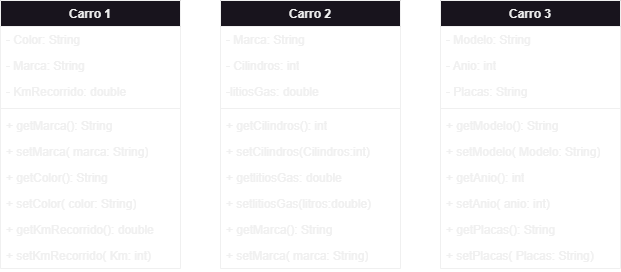

The diagram above was exported from draw.io. Its source (the exported page's mxGraphModel, read from the mxfile embedded in the PNG):
<mxGraphModel dx="742" dy="506" grid="1" gridSize="10" guides="1" tooltips="1" connect="1" arrows="1" fold="1" page="1" pageScale="1" pageWidth="827" pageHeight="1169" math="0" shadow="0">
  <root>
    <mxCell id="0" />
    <mxCell id="1" parent="0" />
    <mxCell id="Frrrh1yrmRmQecN0coia-1" value="Carro 1" style="swimlane;fontStyle=1;align=center;verticalAlign=top;childLayout=stackLayout;horizontal=1;startSize=26;horizontalStack=0;resizeParent=1;resizeParentMax=0;resizeLast=0;collapsible=1;marginBottom=0;whiteSpace=wrap;html=1;" parent="1" vertex="1">
      <mxGeometry x="50" y="160" width="180" height="268" as="geometry" />
    </mxCell>
    <mxCell id="Frrrh1yrmRmQecN0coia-5" value="- Color: String" style="text;strokeColor=none;fillColor=none;align=left;verticalAlign=top;spacingLeft=4;spacingRight=4;overflow=hidden;rotatable=0;points=[[0,0.5],[1,0.5]];portConstraint=eastwest;whiteSpace=wrap;html=1;" parent="Frrrh1yrmRmQecN0coia-1" vertex="1">
      <mxGeometry y="26" width="180" height="26" as="geometry" />
    </mxCell>
    <mxCell id="Frrrh1yrmRmQecN0coia-7" value="- Marca: String" style="text;strokeColor=none;fillColor=none;align=left;verticalAlign=top;spacingLeft=4;spacingRight=4;overflow=hidden;rotatable=0;points=[[0,0.5],[1,0.5]];portConstraint=eastwest;whiteSpace=wrap;html=1;" parent="Frrrh1yrmRmQecN0coia-1" vertex="1">
      <mxGeometry y="52" width="180" height="26" as="geometry" />
    </mxCell>
    <mxCell id="Frrrh1yrmRmQecN0coia-8" value="- KmRecorrido: double" style="text;strokeColor=none;fillColor=none;align=left;verticalAlign=top;spacingLeft=4;spacingRight=4;overflow=hidden;rotatable=0;points=[[0,0.5],[1,0.5]];portConstraint=eastwest;whiteSpace=wrap;html=1;" parent="Frrrh1yrmRmQecN0coia-1" vertex="1">
      <mxGeometry y="78" width="180" height="26" as="geometry" />
    </mxCell>
    <mxCell id="Frrrh1yrmRmQecN0coia-3" value="" style="line;strokeWidth=1;fillColor=none;align=left;verticalAlign=middle;spacingTop=-1;spacingLeft=3;spacingRight=3;rotatable=0;labelPosition=right;points=[];portConstraint=eastwest;strokeColor=inherit;" parent="Frrrh1yrmRmQecN0coia-1" vertex="1">
      <mxGeometry y="104" width="180" height="8" as="geometry" />
    </mxCell>
    <mxCell id="Frrrh1yrmRmQecN0coia-13" value="+ getMarca(): String" style="text;strokeColor=none;fillColor=none;align=left;verticalAlign=top;spacingLeft=4;spacingRight=4;overflow=hidden;rotatable=0;points=[[0,0.5],[1,0.5]];portConstraint=eastwest;whiteSpace=wrap;html=1;" parent="Frrrh1yrmRmQecN0coia-1" vertex="1">
      <mxGeometry y="112" width="180" height="26" as="geometry" />
    </mxCell>
    <mxCell id="cYtqzHXnqN5UlvI9gVuA-32" value="+ setMarca( marca: String)" style="text;strokeColor=none;fillColor=none;align=left;verticalAlign=top;spacingLeft=4;spacingRight=4;overflow=hidden;rotatable=0;points=[[0,0.5],[1,0.5]];portConstraint=eastwest;whiteSpace=wrap;html=1;" vertex="1" parent="Frrrh1yrmRmQecN0coia-1">
      <mxGeometry y="138" width="180" height="26" as="geometry" />
    </mxCell>
    <mxCell id="cYtqzHXnqN5UlvI9gVuA-33" value="+ getColor(): String" style="text;strokeColor=none;fillColor=none;align=left;verticalAlign=top;spacingLeft=4;spacingRight=4;overflow=hidden;rotatable=0;points=[[0,0.5],[1,0.5]];portConstraint=eastwest;whiteSpace=wrap;html=1;" vertex="1" parent="Frrrh1yrmRmQecN0coia-1">
      <mxGeometry y="164" width="180" height="26" as="geometry" />
    </mxCell>
    <mxCell id="cYtqzHXnqN5UlvI9gVuA-34" value="+ setColor( color: String)" style="text;strokeColor=none;fillColor=none;align=left;verticalAlign=top;spacingLeft=4;spacingRight=4;overflow=hidden;rotatable=0;points=[[0,0.5],[1,0.5]];portConstraint=eastwest;whiteSpace=wrap;html=1;" vertex="1" parent="Frrrh1yrmRmQecN0coia-1">
      <mxGeometry y="190" width="180" height="26" as="geometry" />
    </mxCell>
    <mxCell id="cYtqzHXnqN5UlvI9gVuA-35" value="+ getKmRecorrido(): double" style="text;strokeColor=none;fillColor=none;align=left;verticalAlign=top;spacingLeft=4;spacingRight=4;overflow=hidden;rotatable=0;points=[[0,0.5],[1,0.5]];portConstraint=eastwest;whiteSpace=wrap;html=1;" vertex="1" parent="Frrrh1yrmRmQecN0coia-1">
      <mxGeometry y="216" width="180" height="26" as="geometry" />
    </mxCell>
    <mxCell id="Frrrh1yrmRmQecN0coia-14" value="+ setKmRecorrido( Km: int)" style="text;strokeColor=none;fillColor=none;align=left;verticalAlign=top;spacingLeft=4;spacingRight=4;overflow=hidden;rotatable=0;points=[[0,0.5],[1,0.5]];portConstraint=eastwest;whiteSpace=wrap;html=1;" parent="Frrrh1yrmRmQecN0coia-1" vertex="1">
      <mxGeometry y="242" width="180" height="26" as="geometry" />
    </mxCell>
    <mxCell id="cYtqzHXnqN5UlvI9gVuA-1" value="Carro 2" style="swimlane;fontStyle=1;align=center;verticalAlign=top;childLayout=stackLayout;horizontal=1;startSize=26;horizontalStack=0;resizeParent=1;resizeParentMax=0;resizeLast=0;collapsible=1;marginBottom=0;whiteSpace=wrap;html=1;" vertex="1" parent="1">
      <mxGeometry x="270" y="160" width="180" height="268" as="geometry" />
    </mxCell>
    <mxCell id="cYtqzHXnqN5UlvI9gVuA-4" value="- Marca: String" style="text;strokeColor=none;fillColor=none;align=left;verticalAlign=top;spacingLeft=4;spacingRight=4;overflow=hidden;rotatable=0;points=[[0,0.5],[1,0.5]];portConstraint=eastwest;whiteSpace=wrap;html=1;" vertex="1" parent="cYtqzHXnqN5UlvI9gVuA-1">
      <mxGeometry y="26" width="180" height="26" as="geometry" />
    </mxCell>
    <mxCell id="cYtqzHXnqN5UlvI9gVuA-37" value="- Cilindros: int" style="text;strokeColor=none;fillColor=none;align=left;verticalAlign=top;spacingLeft=4;spacingRight=4;overflow=hidden;rotatable=0;points=[[0,0.5],[1,0.5]];portConstraint=eastwest;whiteSpace=wrap;html=1;" vertex="1" parent="cYtqzHXnqN5UlvI9gVuA-1">
      <mxGeometry y="52" width="180" height="26" as="geometry" />
    </mxCell>
    <mxCell id="cYtqzHXnqN5UlvI9gVuA-38" value="-litiosGas: double" style="text;strokeColor=none;fillColor=none;align=left;verticalAlign=top;spacingLeft=4;spacingRight=4;overflow=hidden;rotatable=0;points=[[0,0.5],[1,0.5]];portConstraint=eastwest;whiteSpace=wrap;html=1;" vertex="1" parent="cYtqzHXnqN5UlvI9gVuA-1">
      <mxGeometry y="78" width="180" height="26" as="geometry" />
    </mxCell>
    <mxCell id="cYtqzHXnqN5UlvI9gVuA-6" value="" style="line;strokeWidth=1;fillColor=none;align=left;verticalAlign=middle;spacingTop=-1;spacingLeft=3;spacingRight=3;rotatable=0;labelPosition=right;points=[];portConstraint=eastwest;strokeColor=inherit;" vertex="1" parent="cYtqzHXnqN5UlvI9gVuA-1">
      <mxGeometry y="104" width="180" height="8" as="geometry" />
    </mxCell>
    <mxCell id="cYtqzHXnqN5UlvI9gVuA-7" value="+ getCilindros(): int" style="text;strokeColor=none;fillColor=none;align=left;verticalAlign=top;spacingLeft=4;spacingRight=4;overflow=hidden;rotatable=0;points=[[0,0.5],[1,0.5]];portConstraint=eastwest;whiteSpace=wrap;html=1;" vertex="1" parent="cYtqzHXnqN5UlvI9gVuA-1">
      <mxGeometry y="112" width="180" height="26" as="geometry" />
    </mxCell>
    <mxCell id="cYtqzHXnqN5UlvI9gVuA-8" value="+ setCilindros(Cilindros:int)" style="text;strokeColor=none;fillColor=none;align=left;verticalAlign=top;spacingLeft=4;spacingRight=4;overflow=hidden;rotatable=0;points=[[0,0.5],[1,0.5]];portConstraint=eastwest;whiteSpace=wrap;html=1;" vertex="1" parent="cYtqzHXnqN5UlvI9gVuA-1">
      <mxGeometry y="138" width="180" height="26" as="geometry" />
    </mxCell>
    <mxCell id="cYtqzHXnqN5UlvI9gVuA-9" value="+ getlitiosGas: double" style="text;strokeColor=none;fillColor=none;align=left;verticalAlign=top;spacingLeft=4;spacingRight=4;overflow=hidden;rotatable=0;points=[[0,0.5],[1,0.5]];portConstraint=eastwest;whiteSpace=wrap;html=1;" vertex="1" parent="cYtqzHXnqN5UlvI9gVuA-1">
      <mxGeometry y="164" width="180" height="26" as="geometry" />
    </mxCell>
    <mxCell id="cYtqzHXnqN5UlvI9gVuA-10" value="+ setlitiosGas(litros:double)" style="text;strokeColor=none;fillColor=none;align=left;verticalAlign=top;spacingLeft=4;spacingRight=4;overflow=hidden;rotatable=0;points=[[0,0.5],[1,0.5]];portConstraint=eastwest;whiteSpace=wrap;html=1;" vertex="1" parent="cYtqzHXnqN5UlvI9gVuA-1">
      <mxGeometry y="190" width="180" height="26" as="geometry" />
    </mxCell>
    <mxCell id="cYtqzHXnqN5UlvI9gVuA-11" value="+ getMarca(): String" style="text;strokeColor=none;fillColor=none;align=left;verticalAlign=top;spacingLeft=4;spacingRight=4;overflow=hidden;rotatable=0;points=[[0,0.5],[1,0.5]];portConstraint=eastwest;whiteSpace=wrap;html=1;" vertex="1" parent="cYtqzHXnqN5UlvI9gVuA-1">
      <mxGeometry y="216" width="180" height="26" as="geometry" />
    </mxCell>
    <mxCell id="cYtqzHXnqN5UlvI9gVuA-12" value="+ setMarca( marca: String)" style="text;strokeColor=none;fillColor=none;align=left;verticalAlign=top;spacingLeft=4;spacingRight=4;overflow=hidden;rotatable=0;points=[[0,0.5],[1,0.5]];portConstraint=eastwest;whiteSpace=wrap;html=1;" vertex="1" parent="cYtqzHXnqN5UlvI9gVuA-1">
      <mxGeometry y="242" width="180" height="26" as="geometry" />
    </mxCell>
    <mxCell id="cYtqzHXnqN5UlvI9gVuA-15" value="Carro 3" style="swimlane;fontStyle=1;align=center;verticalAlign=top;childLayout=stackLayout;horizontal=1;startSize=26;horizontalStack=0;resizeParent=1;resizeParentMax=0;resizeLast=0;collapsible=1;marginBottom=0;whiteSpace=wrap;html=1;" vertex="1" parent="1">
      <mxGeometry x="490" y="160" width="180" height="268" as="geometry" />
    </mxCell>
    <mxCell id="cYtqzHXnqN5UlvI9gVuA-18" value="- Modelo: String" style="text;strokeColor=none;fillColor=none;align=left;verticalAlign=top;spacingLeft=4;spacingRight=4;overflow=hidden;rotatable=0;points=[[0,0.5],[1,0.5]];portConstraint=eastwest;whiteSpace=wrap;html=1;" vertex="1" parent="cYtqzHXnqN5UlvI9gVuA-15">
      <mxGeometry y="26" width="180" height="26" as="geometry" />
    </mxCell>
    <mxCell id="cYtqzHXnqN5UlvI9gVuA-43" value="- Anio: int" style="text;strokeColor=none;fillColor=none;align=left;verticalAlign=top;spacingLeft=4;spacingRight=4;overflow=hidden;rotatable=0;points=[[0,0.5],[1,0.5]];portConstraint=eastwest;whiteSpace=wrap;html=1;" vertex="1" parent="cYtqzHXnqN5UlvI9gVuA-15">
      <mxGeometry y="52" width="180" height="26" as="geometry" />
    </mxCell>
    <mxCell id="cYtqzHXnqN5UlvI9gVuA-44" value="- Placas: String" style="text;strokeColor=none;fillColor=none;align=left;verticalAlign=top;spacingLeft=4;spacingRight=4;overflow=hidden;rotatable=0;points=[[0,0.5],[1,0.5]];portConstraint=eastwest;whiteSpace=wrap;html=1;" vertex="1" parent="cYtqzHXnqN5UlvI9gVuA-15">
      <mxGeometry y="78" width="180" height="26" as="geometry" />
    </mxCell>
    <mxCell id="cYtqzHXnqN5UlvI9gVuA-20" value="" style="line;strokeWidth=1;fillColor=none;align=left;verticalAlign=middle;spacingTop=-1;spacingLeft=3;spacingRight=3;rotatable=0;labelPosition=right;points=[];portConstraint=eastwest;strokeColor=inherit;" vertex="1" parent="cYtqzHXnqN5UlvI9gVuA-15">
      <mxGeometry y="104" width="180" height="8" as="geometry" />
    </mxCell>
    <mxCell id="cYtqzHXnqN5UlvI9gVuA-25" value="+ getModelo(): String" style="text;strokeColor=none;fillColor=none;align=left;verticalAlign=top;spacingLeft=4;spacingRight=4;overflow=hidden;rotatable=0;points=[[0,0.5],[1,0.5]];portConstraint=eastwest;whiteSpace=wrap;html=1;" vertex="1" parent="cYtqzHXnqN5UlvI9gVuA-15">
      <mxGeometry y="112" width="180" height="26" as="geometry" />
    </mxCell>
    <mxCell id="cYtqzHXnqN5UlvI9gVuA-26" value="+ setModelo( Modelo: String)" style="text;strokeColor=none;fillColor=none;align=left;verticalAlign=top;spacingLeft=4;spacingRight=4;overflow=hidden;rotatable=0;points=[[0,0.5],[1,0.5]];portConstraint=eastwest;whiteSpace=wrap;html=1;" vertex="1" parent="cYtqzHXnqN5UlvI9gVuA-15">
      <mxGeometry y="138" width="180" height="26" as="geometry" />
    </mxCell>
    <mxCell id="cYtqzHXnqN5UlvI9gVuA-39" value="+ getAnio(): int" style="text;strokeColor=none;fillColor=none;align=left;verticalAlign=top;spacingLeft=4;spacingRight=4;overflow=hidden;rotatable=0;points=[[0,0.5],[1,0.5]];portConstraint=eastwest;whiteSpace=wrap;html=1;" vertex="1" parent="cYtqzHXnqN5UlvI9gVuA-15">
      <mxGeometry y="164" width="180" height="26" as="geometry" />
    </mxCell>
    <mxCell id="cYtqzHXnqN5UlvI9gVuA-40" value="+ setAnio( anio: int)" style="text;strokeColor=none;fillColor=none;align=left;verticalAlign=top;spacingLeft=4;spacingRight=4;overflow=hidden;rotatable=0;points=[[0,0.5],[1,0.5]];portConstraint=eastwest;whiteSpace=wrap;html=1;" vertex="1" parent="cYtqzHXnqN5UlvI9gVuA-15">
      <mxGeometry y="190" width="180" height="26" as="geometry" />
    </mxCell>
    <mxCell id="cYtqzHXnqN5UlvI9gVuA-41" value="+ getPlacas(): String" style="text;strokeColor=none;fillColor=none;align=left;verticalAlign=top;spacingLeft=4;spacingRight=4;overflow=hidden;rotatable=0;points=[[0,0.5],[1,0.5]];portConstraint=eastwest;whiteSpace=wrap;html=1;" vertex="1" parent="cYtqzHXnqN5UlvI9gVuA-15">
      <mxGeometry y="216" width="180" height="26" as="geometry" />
    </mxCell>
    <mxCell id="cYtqzHXnqN5UlvI9gVuA-42" value="+ setPlacas( Placas: String)" style="text;strokeColor=none;fillColor=none;align=left;verticalAlign=top;spacingLeft=4;spacingRight=4;overflow=hidden;rotatable=0;points=[[0,0.5],[1,0.5]];portConstraint=eastwest;whiteSpace=wrap;html=1;" vertex="1" parent="cYtqzHXnqN5UlvI9gVuA-15">
      <mxGeometry y="242" width="180" height="26" as="geometry" />
    </mxCell>
  </root>
</mxGraphModel>